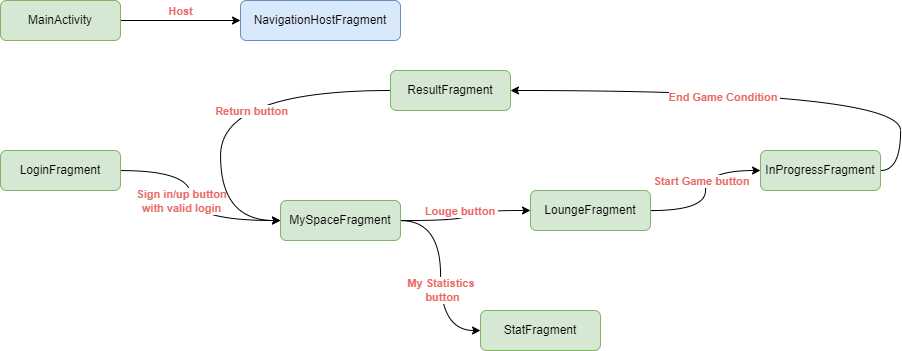

The diagram above was exported from draw.io. Its source (the exported page's mxGraphModel, read from the mxfile embedded in the PNG):
<mxGraphModel dx="1503" dy="889" grid="1" gridSize="10" guides="1" tooltips="1" connect="1" arrows="1" fold="1" page="1" pageScale="1" pageWidth="1169" pageHeight="827" math="0" shadow="0">
  <root>
    <mxCell id="0" />
    <mxCell id="1" parent="0" />
    <mxCell id="FyOvoEIXfEl8xBocEN_9-9" style="edgeStyle=orthogonalEdgeStyle;rounded=0;orthogonalLoop=1;jettySize=auto;html=1;entryX=0;entryY=0.5;entryDx=0;entryDy=0;curved=1;" edge="1" parent="1" source="FyOvoEIXfEl8xBocEN_9-1" target="FyOvoEIXfEl8xBocEN_9-7">
      <mxGeometry relative="1" as="geometry" />
    </mxCell>
    <mxCell id="ADrFptRgRpdvb5rkF-1y-2" value="&lt;b&gt;Louge button&amp;nbsp;&lt;/b&gt;" style="edgeLabel;html=1;align=center;verticalAlign=middle;resizable=0;points=[];fontColor=#EA6B66;" vertex="1" connectable="0" parent="FyOvoEIXfEl8xBocEN_9-9">
      <mxGeometry x="0.3132" y="-6" relative="1" as="geometry">
        <mxPoint x="-22" y="-6" as="offset" />
      </mxGeometry>
    </mxCell>
    <mxCell id="FyOvoEIXfEl8xBocEN_9-10" style="edgeStyle=orthogonalEdgeStyle;curved=1;rounded=0;orthogonalLoop=1;jettySize=auto;html=1;entryX=0;entryY=0.5;entryDx=0;entryDy=0;" edge="1" parent="1" source="FyOvoEIXfEl8xBocEN_9-1" target="FyOvoEIXfEl8xBocEN_9-3">
      <mxGeometry relative="1" as="geometry" />
    </mxCell>
    <mxCell id="ADrFptRgRpdvb5rkF-1y-1" value="&lt;b&gt;My Statistics&amp;nbsp;&lt;br&gt;button&lt;/b&gt;" style="edgeLabel;html=1;align=center;verticalAlign=middle;resizable=0;points=[];fontColor=#EA6B66;" vertex="1" connectable="0" parent="FyOvoEIXfEl8xBocEN_9-10">
      <mxGeometry x="0.1431" y="1" relative="1" as="geometry">
        <mxPoint as="offset" />
      </mxGeometry>
    </mxCell>
    <mxCell id="FyOvoEIXfEl8xBocEN_9-1" value="MySpaceFragment" style="rounded=1;whiteSpace=wrap;html=1;fontSize=12;glass=0;strokeWidth=1;shadow=0;fillColor=#d5e8d4;strokeColor=#82b366;" vertex="1" parent="1">
      <mxGeometry x="440" y="380" width="120" height="40" as="geometry" />
    </mxCell>
    <mxCell id="FyOvoEIXfEl8xBocEN_9-8" style="edgeStyle=orthogonalEdgeStyle;rounded=0;orthogonalLoop=1;jettySize=auto;html=1;curved=1;entryX=0;entryY=0.5;entryDx=0;entryDy=0;labelBorderColor=none;fontColor=#EA6B66;" edge="1" parent="1" source="FyOvoEIXfEl8xBocEN_9-2" target="FyOvoEIXfEl8xBocEN_9-1">
      <mxGeometry relative="1" as="geometry">
        <Array as="points">
          <mxPoint x="350" y="350" />
          <mxPoint x="350" y="400" />
        </Array>
      </mxGeometry>
    </mxCell>
    <mxCell id="FyOvoEIXfEl8xBocEN_9-18" value="&lt;b&gt;Sign in/up button&lt;br&gt;with valid login&lt;/b&gt;" style="edgeLabel;html=1;align=center;verticalAlign=middle;resizable=0;points=[];fontColor=#EA6B66;" vertex="1" connectable="0" parent="FyOvoEIXfEl8xBocEN_9-8">
      <mxGeometry x="-0.0744" y="-5" relative="1" as="geometry">
        <mxPoint x="-5" y="3" as="offset" />
      </mxGeometry>
    </mxCell>
    <mxCell id="FyOvoEIXfEl8xBocEN_9-2" value="LoginFragment" style="rounded=1;whiteSpace=wrap;html=1;fontSize=12;glass=0;strokeWidth=1;shadow=0;fillColor=#d5e8d4;strokeColor=#82b366;" vertex="1" parent="1">
      <mxGeometry x="160" y="330" width="120" height="40" as="geometry" />
    </mxCell>
    <mxCell id="FyOvoEIXfEl8xBocEN_9-3" value="StatFragment" style="rounded=1;whiteSpace=wrap;html=1;fontSize=12;glass=0;strokeWidth=1;shadow=0;fillColor=#d5e8d4;strokeColor=#82b366;" vertex="1" parent="1">
      <mxGeometry x="640" y="490" width="120" height="40" as="geometry" />
    </mxCell>
    <mxCell id="FyOvoEIXfEl8xBocEN_9-12" style="edgeStyle=orthogonalEdgeStyle;curved=1;rounded=0;orthogonalLoop=1;jettySize=auto;html=1;entryX=0;entryY=0.5;entryDx=0;entryDy=0;" edge="1" parent="1" source="FyOvoEIXfEl8xBocEN_9-7" target="FyOvoEIXfEl8xBocEN_9-11">
      <mxGeometry relative="1" as="geometry" />
    </mxCell>
    <mxCell id="ADrFptRgRpdvb5rkF-1y-3" value="&lt;b&gt;Start Game button&lt;/b&gt;" style="edgeLabel;html=1;align=center;verticalAlign=middle;resizable=0;points=[];fontColor=#EA6B66;" vertex="1" connectable="0" parent="FyOvoEIXfEl8xBocEN_9-12">
      <mxGeometry x="0.1345" y="5" relative="1" as="geometry">
        <mxPoint as="offset" />
      </mxGeometry>
    </mxCell>
    <mxCell id="FyOvoEIXfEl8xBocEN_9-7" value="LoungeFragment" style="rounded=1;whiteSpace=wrap;html=1;fontSize=12;glass=0;strokeWidth=1;shadow=0;fillColor=#d5e8d4;strokeColor=#82b366;" vertex="1" parent="1">
      <mxGeometry x="690" y="370" width="120" height="40" as="geometry" />
    </mxCell>
    <mxCell id="FyOvoEIXfEl8xBocEN_9-16" style="edgeStyle=orthogonalEdgeStyle;curved=1;rounded=0;orthogonalLoop=1;jettySize=auto;html=1;entryX=1;entryY=0.5;entryDx=0;entryDy=0;exitX=1;exitY=0.5;exitDx=0;exitDy=0;" edge="1" parent="1" source="FyOvoEIXfEl8xBocEN_9-11" target="FyOvoEIXfEl8xBocEN_9-13">
      <mxGeometry relative="1" as="geometry" />
    </mxCell>
    <mxCell id="ADrFptRgRpdvb5rkF-1y-4" value="&lt;b&gt;End Game Condition&amp;nbsp;&lt;/b&gt;" style="edgeLabel;html=1;align=center;verticalAlign=middle;resizable=0;points=[];fontColor=#EA6B66;" vertex="1" connectable="0" parent="FyOvoEIXfEl8xBocEN_9-16">
      <mxGeometry x="0.1291" y="6" relative="1" as="geometry">
        <mxPoint as="offset" />
      </mxGeometry>
    </mxCell>
    <mxCell id="FyOvoEIXfEl8xBocEN_9-11" value="InProgressFragment" style="rounded=1;whiteSpace=wrap;html=1;fontSize=12;glass=0;strokeWidth=1;shadow=0;fillColor=#d5e8d4;strokeColor=#82b366;" vertex="1" parent="1">
      <mxGeometry x="920" y="330" width="120" height="40" as="geometry" />
    </mxCell>
    <mxCell id="FyOvoEIXfEl8xBocEN_9-17" style="edgeStyle=orthogonalEdgeStyle;curved=1;rounded=0;orthogonalLoop=1;jettySize=auto;html=1;entryX=0;entryY=0.5;entryDx=0;entryDy=0;exitX=0;exitY=0.5;exitDx=0;exitDy=0;" edge="1" parent="1" source="FyOvoEIXfEl8xBocEN_9-13" target="FyOvoEIXfEl8xBocEN_9-1">
      <mxGeometry relative="1" as="geometry">
        <Array as="points">
          <mxPoint x="380" y="270" />
          <mxPoint x="380" y="400" />
        </Array>
      </mxGeometry>
    </mxCell>
    <mxCell id="ADrFptRgRpdvb5rkF-1y-5" value="&lt;b&gt;Return button&lt;/b&gt;" style="edgeLabel;html=1;align=center;verticalAlign=middle;resizable=0;points=[];fontColor=#EA6B66;" vertex="1" connectable="0" parent="FyOvoEIXfEl8xBocEN_9-17">
      <mxGeometry x="-0.3243" y="21" relative="1" as="geometry">
        <mxPoint x="-18" y="-1" as="offset" />
      </mxGeometry>
    </mxCell>
    <mxCell id="FyOvoEIXfEl8xBocEN_9-13" value="ResultFragment" style="rounded=1;whiteSpace=wrap;html=1;fontSize=12;glass=0;strokeWidth=1;shadow=0;fillColor=#d5e8d4;strokeColor=#82b366;" vertex="1" parent="1">
      <mxGeometry x="550" y="250" width="120" height="40" as="geometry" />
    </mxCell>
    <mxCell id="jKAeMFynKjkxTr1Q4Jni-3" style="edgeStyle=orthogonalEdgeStyle;curved=1;rounded=0;orthogonalLoop=1;jettySize=auto;html=1;labelBorderColor=none;fontColor=#EA6B66;" edge="1" parent="1" source="jKAeMFynKjkxTr1Q4Jni-1" target="jKAeMFynKjkxTr1Q4Jni-2">
      <mxGeometry relative="1" as="geometry" />
    </mxCell>
    <mxCell id="jKAeMFynKjkxTr1Q4Jni-4" value="&lt;b&gt;Host&lt;/b&gt;" style="edgeLabel;html=1;align=center;verticalAlign=middle;resizable=0;points=[];fontColor=#EA6B66;" vertex="1" connectable="0" parent="jKAeMFynKjkxTr1Q4Jni-3">
      <mxGeometry x="0.1649" y="-1" relative="1" as="geometry">
        <mxPoint x="-10" y="-11" as="offset" />
      </mxGeometry>
    </mxCell>
    <mxCell id="jKAeMFynKjkxTr1Q4Jni-1" value="MainActivity" style="rounded=1;whiteSpace=wrap;html=1;fontSize=12;glass=0;strokeWidth=1;shadow=0;fillColor=#d5e8d4;strokeColor=#82b366;" vertex="1" parent="1">
      <mxGeometry x="160" y="180" width="120" height="40" as="geometry" />
    </mxCell>
    <mxCell id="jKAeMFynKjkxTr1Q4Jni-2" value="NavigationHostFragment" style="rounded=1;whiteSpace=wrap;html=1;fontSize=12;glass=0;strokeWidth=1;shadow=0;fillColor=#dae8fc;strokeColor=#6c8ebf;" vertex="1" parent="1">
      <mxGeometry x="400" y="180" width="160" height="40" as="geometry" />
    </mxCell>
  </root>
</mxGraphModel>